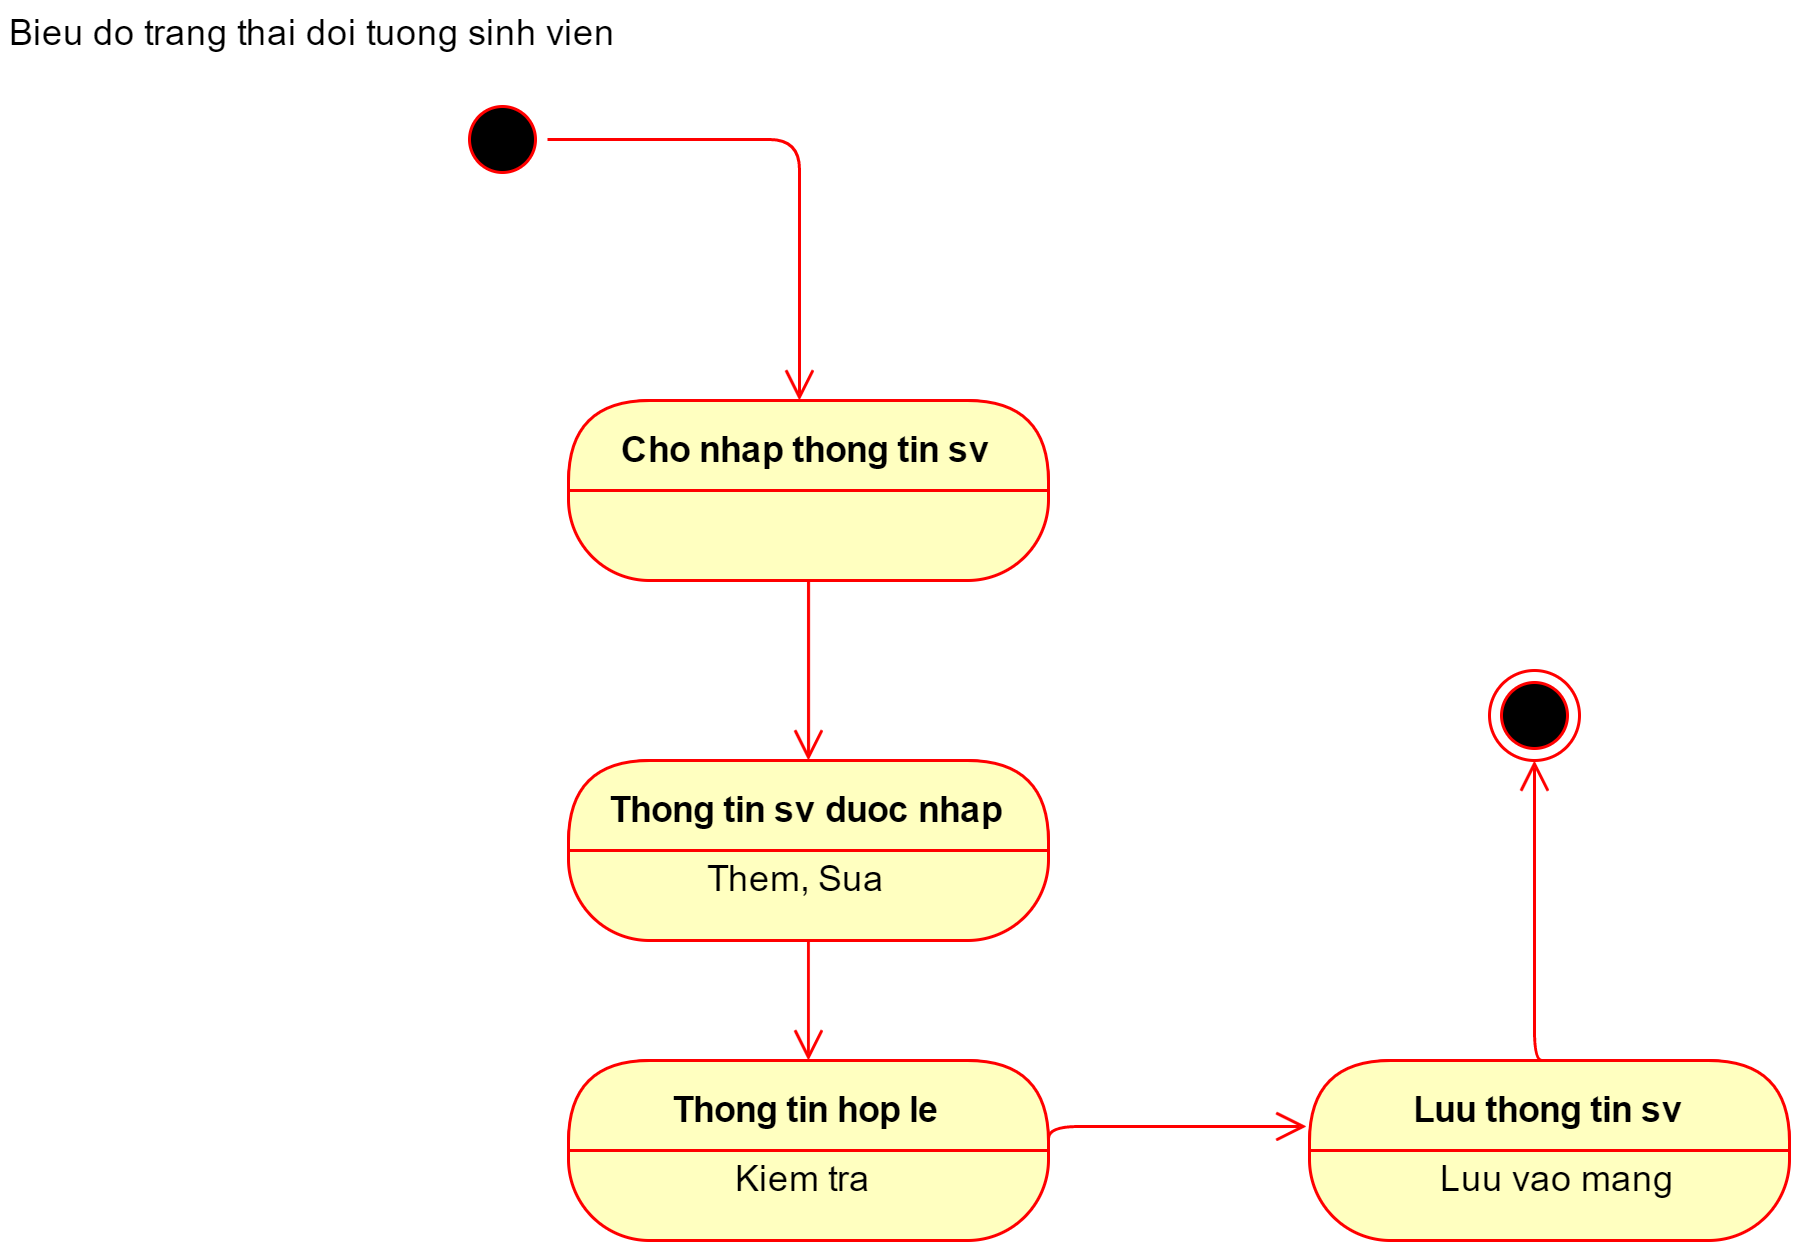

The diagram above was exported from draw.io. Its source (the exported page's mxGraphModel, read from the mxfile embedded in the PNG):
<mxGraphModel dx="1046" dy="588" grid="1" gridSize="10" guides="1" tooltips="1" connect="1" arrows="1" fold="1" page="1" pageScale="1" pageWidth="826" pageHeight="1169" background="#ffffff" math="0" shadow="0">
  <root>
    <mxCell id="0" />
    <mxCell id="1" parent="0" />
    <mxCell id="2" value="" style="ellipse;html=1;shape=startState;fillColor=#000000;strokeColor=#ff0000;" vertex="1" parent="1">
      <mxGeometry x="216" y="78" width="30" height="30" as="geometry" />
    </mxCell>
    <mxCell id="20" value="Cho nhap thong tin sv" style="swimlane;html=1;fontStyle=1;align=center;verticalAlign=middle;childLayout=stackLayout;horizontal=1;startSize=30;horizontalStack=0;resizeParent=0;resizeLast=1;container=0;collapsible=0;rounded=1;arcSize=30;strokeColor=#ff0000;fillColor=#ffffc0;swimlaneFillColor=#ffffc0;" vertex="1" parent="1">
      <mxGeometry x="253" y="180" width="160" height="60" as="geometry" />
    </mxCell>
    <mxCell id="23" value="Bieu do trang thai doi tuong sinh vien&lt;div&gt;&lt;br&gt;&lt;/div&gt;" style="text;html=1;resizable=0;points=[];autosize=1;align=left;verticalAlign=top;spacingTop=-4;" vertex="1" parent="1">
      <mxGeometry x="65" y="48" width="210" height="30" as="geometry" />
    </mxCell>
    <mxCell id="24" value="Thong tin sv duoc nhap" style="swimlane;html=1;fontStyle=1;align=center;verticalAlign=middle;childLayout=stackLayout;horizontal=1;startSize=30;horizontalStack=0;resizeParent=0;resizeLast=1;container=0;collapsible=0;rounded=1;arcSize=30;strokeColor=#ff0000;fillColor=#ffffc0;swimlaneFillColor=#ffffc0;" vertex="1" parent="1">
      <mxGeometry x="253" y="300" width="160" height="60" as="geometry" />
    </mxCell>
    <mxCell id="34" value="&amp;nbsp; &amp;nbsp; &amp;nbsp; &amp;nbsp; &amp;nbsp; &amp;nbsp; &amp;nbsp; &amp;nbsp;Them, Sua" style="text;html=1;resizable=0;points=[];autosize=1;align=left;verticalAlign=top;spacingTop=-4;" vertex="1" parent="24">
      <mxGeometry y="30" width="160" height="30" as="geometry" />
    </mxCell>
    <mxCell id="25" value="Thong tin hop le" style="swimlane;html=1;fontStyle=1;align=center;verticalAlign=middle;childLayout=stackLayout;horizontal=1;startSize=30;horizontalStack=0;resizeParent=0;resizeLast=1;container=0;collapsible=0;rounded=1;arcSize=30;strokeColor=#ff0000;fillColor=#ffffc0;swimlaneFillColor=#ffffc0;" vertex="1" parent="1">
      <mxGeometry x="253" y="400" width="160" height="60" as="geometry" />
    </mxCell>
    <mxCell id="36" value="&amp;nbsp; &amp;nbsp; &amp;nbsp; &amp;nbsp; &amp;nbsp; &amp;nbsp; &amp;nbsp; &amp;nbsp; &amp;nbsp; Kiem tra" style="text;html=1;resizable=0;points=[];autosize=1;align=left;verticalAlign=top;spacingTop=-4;" vertex="1" parent="25">
      <mxGeometry y="30" width="160" height="30" as="geometry" />
    </mxCell>
    <mxCell id="26" value="Luu thong tin sv" style="swimlane;html=1;fontStyle=1;align=center;verticalAlign=middle;childLayout=stackLayout;horizontal=1;startSize=30;horizontalStack=0;resizeParent=0;resizeLast=1;container=0;collapsible=0;rounded=1;arcSize=30;strokeColor=#ff0000;fillColor=#ffffc0;swimlaneFillColor=#ffffc0;" vertex="1" parent="1">
      <mxGeometry x="500" y="400" width="160" height="60" as="geometry" />
    </mxCell>
    <mxCell id="37" value="&amp;nbsp; &amp;nbsp; &amp;nbsp; &amp;nbsp; &amp;nbsp; &amp;nbsp; &amp;nbsp; Luu vao mang" style="text;html=1;resizable=0;points=[];autosize=1;align=left;verticalAlign=top;spacingTop=-4;" vertex="1" parent="26">
      <mxGeometry y="30" width="160" height="30" as="geometry" />
    </mxCell>
    <mxCell id="28" value="" style="edgeStyle=orthogonalEdgeStyle;html=1;verticalAlign=bottom;endArrow=open;endSize=8;strokeColor=#ff0000;exitX=0.5;exitY=1;entryX=0.5;entryY=0;" edge="1" parent="1" source="20" target="24">
      <mxGeometry x="70" y="270" as="geometry">
        <mxPoint x="222" y="378" as="targetPoint" />
        <mxPoint x="70" y="270" as="sourcePoint" />
        <Array as="points">
          <mxPoint x="333" y="270" />
          <mxPoint x="333" y="270" />
        </Array>
      </mxGeometry>
    </mxCell>
    <mxCell id="29" value="" style="edgeStyle=orthogonalEdgeStyle;html=1;verticalAlign=bottom;endArrow=open;endSize=8;strokeColor=#ff0000;exitX=0.5;exitY=1;entryX=0.5;entryY=0;" edge="1" parent="1" source="24" target="25">
      <mxGeometry x="80" y="280" as="geometry">
        <mxPoint x="343" y="310" as="targetPoint" />
        <mxPoint x="343" y="250" as="sourcePoint" />
        <Array as="points">
          <mxPoint x="333" y="370" />
          <mxPoint x="333" y="370" />
        </Array>
      </mxGeometry>
    </mxCell>
    <mxCell id="30" value="" style="ellipse;html=1;shape=endState;fillColor=#000000;strokeColor=#ff0000;" vertex="1" parent="1">
      <mxGeometry x="560" y="270" width="30" height="30" as="geometry" />
    </mxCell>
    <mxCell id="32" value="" style="edgeStyle=orthogonalEdgeStyle;html=1;verticalAlign=bottom;endArrow=open;endSize=8;strokeColor=#ff0000;exitX=0.5;exitY=0;entryX=0.5;entryY=1;" edge="1" parent="1" source="26" target="30">
      <mxGeometry x="80" y="280" as="geometry">
        <mxPoint x="343" y="310" as="targetPoint" />
        <mxPoint x="343" y="250" as="sourcePoint" />
        <Array as="points">
          <mxPoint x="575" y="400" />
        </Array>
      </mxGeometry>
    </mxCell>
    <mxCell id="33" value="" style="edgeStyle=orthogonalEdgeStyle;html=1;verticalAlign=bottom;endArrow=open;endSize=8;strokeColor=#ff0000;exitX=1;exitY=0.5;entryX=-0.008;entryY=0.367;entryPerimeter=0;" edge="1" parent="1" source="25" target="26">
      <mxGeometry x="90" y="290" as="geometry">
        <mxPoint x="343" y="410" as="targetPoint" />
        <mxPoint x="343" y="370" as="sourcePoint" />
        <Array as="points">
          <mxPoint x="413" y="422" />
        </Array>
      </mxGeometry>
    </mxCell>
    <mxCell id="39" value="" style="edgeStyle=orthogonalEdgeStyle;html=1;verticalAlign=bottom;endArrow=open;endSize=8;strokeColor=#ff0000;exitX=1;exitY=0.5;" edge="1" parent="1" source="2">
      <mxGeometry x="80" y="280" as="geometry">
        <mxPoint x="330" y="180" as="targetPoint" />
        <mxPoint x="343" y="250" as="sourcePoint" />
        <Array as="points">
          <mxPoint x="330" y="93" />
          <mxPoint x="330" y="180" />
        </Array>
      </mxGeometry>
    </mxCell>
  </root>
</mxGraphModel>